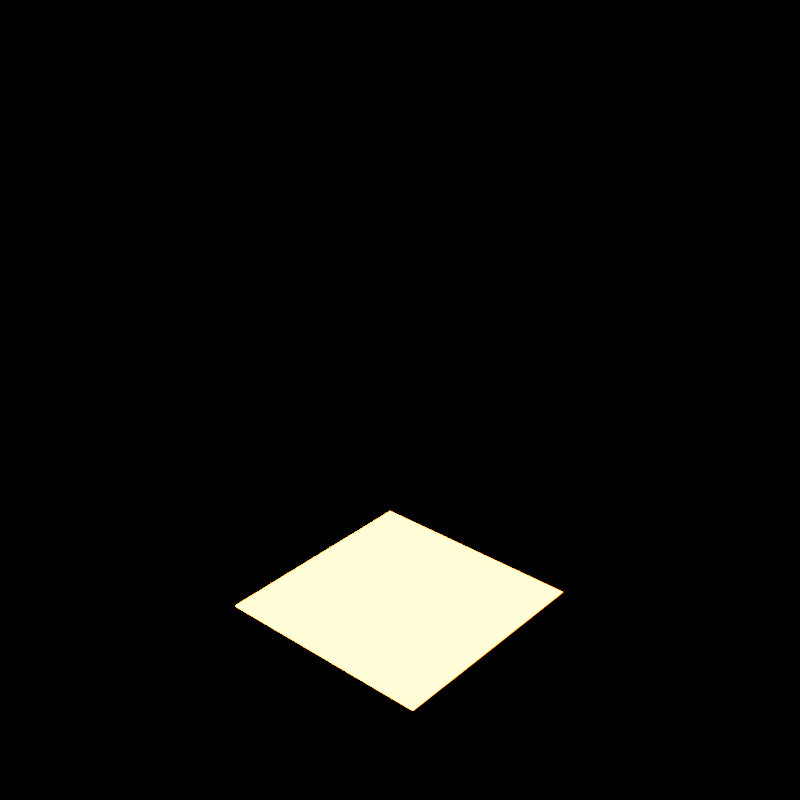 # Source: firevoxels.blend  (saved by Blender 4.0.36; exported with 4.5.12 LTS)
import bpy
from mathutils import Matrix  # noqa: F401  (used for matrix-valued properties, if any)

bpy.ops.wm.read_factory_settings(use_empty=True)
scene = bpy.context.scene
scene.name = 'Scene'

# ---- collections
col_collection = bpy.data.collections.new('Collection'); scene.collection.children.link(col_collection)

# ---- materials (node trees are filled in below, after node groups)
mat_flame = bpy.data.materials.new('Flame')
mat_flame.alpha_threshold = 0.0
mat_flame.line_color = (0.0, 0.0, 0.0, 1.0)

# ---- material node trees
mat_flame.use_nodes = True; mat_flame.node_tree.nodes.clear()
_N = mat_flame.node_tree.nodes; _L = mat_flame.node_tree.links
n0 = _N.new('ShaderNodeOutputMaterial'); n0.name = 'Material Output'; n0.location = (545, 300)
n0.target = 'CYCLES'
n1 = _N.new('ShaderNodeNewGeometry'); n1.name = 'Geometry'; n1.location = (-891, 267)
n2 = _N.new('ShaderNodeMapping'); n2.name = 'Mapping'; n2.location = (-726, 286)
n2.width = 290
n2.inputs[1].default_value = (0.07622, 0.0, 0.0)
n2.inputs[2].default_value = (1.571, 0.0, 1.571)
n3 = _N.new('ShaderNodeMath'); n3.name = 'Math'; n3.location = (98, 277)
n3.operation = 'MULTIPLY'
n3.inputs[1].default_value = 67.0
n4 = _N.new('ShaderNodeTexGradient'); n4.name = 'Gradient Texture'; n4.location = (-392, 289)
n5 = _N.new('ShaderNodeValToRGB'); n5.name = 'ColorRamp'; n5.location = (-202, 305)
n5.color_ramp.interpolation = 'B_SPLINE'
while len(n5.color_ramp.elements) > 1: n5.color_ramp.elements.remove(n5.color_ramp.elements[-1])
n5.color_ramp.elements[0].position = 0.0; n5.color_ramp.elements[0].color = (1.0, 1.0, 1.0, 1.0)
_e = n5.color_ramp.elements.new(0.7545); _e.color = (0.09443, 0.09443, 0.09443, 1.0)
n6 = _N.new('ShaderNodeEmission'); n6.name = 'Emission'; n6.location = (318, 301)
n6.inputs[0].default_value = (1.0, 0.15, 0.01521, 1.0)
n7 = _N.new('ShaderNodeOutputMaterial'); n7.name = 'Material Output.001'; n7.location = (0, 0)
n7.target = 'EEVEE'
n8 = _N.new('ShaderNodeMixShader'); n8.name = 'Mix Shader'; n8.location = (0, 0)
n8.label = 'Disable Shadow'
n8.hide = True
n9 = _N.new('ShaderNodeLightPath'); n9.name = 'Light Path'; n9.location = (0, 0)
n9.hide = True
n10 = _N.new('ShaderNodeBsdfTransparent'); n10.name = 'Transparent BSDF'; n10.location = (0, 0)
n10.hide = True
_L.new(n6.outputs[0], n0.inputs[0])
_L.new(n1.outputs[0], n2.inputs[0])
_L.new(n2.outputs[0], n4.inputs[0])
_L.new(n4.outputs[0], n5.inputs[0])
_L.new(n5.outputs[0], n3.inputs[0])
_L.new(n3.outputs[0], n6.inputs[1])
_L.new(n6.outputs[0], n8.inputs[1])
_L.new(n8.outputs[0], n7.inputs[0])
_L.new(n9.outputs[1], n8.inputs[0])
_L.new(n10.outputs[0], n8.inputs[2])
n0.is_active_output = True

# ---- world
world_world = bpy.data.worlds.new('World'); scene.world = world_world
world_world.use_nodes = True; world_world.node_tree.nodes.clear()
_N = world_world.node_tree.nodes; _L = world_world.node_tree.links
n0 = _N.new('ShaderNodeOutputWorld'); n0.name = 'World Output'; n0.location = (300, 300)
n1 = _N.new('ShaderNodeBackground'); n1.name = 'Background'; n1.location = (10, 300)
n1.inputs[0].default_value = (0.05088, 0.05088, 0.05088, 1.0)
n1.inputs[1].default_value = 0.0
_L.new(n1.outputs[0], n0.inputs[0])
n0.is_active_output = True
world_world.color = (0.05088, 0.05088, 0.05088)
world_world.use_sun_shadow = False
world_world.sun_shadow_jitter_overblur = 0.0

# ---- cameras
cam_camera_001 = bpy.data.cameras.new('Camera.001')
cam_camera_001.lens = 55.0

# ---- meshes
me_cube = bpy.data.meshes.new('Cube')
me_cube.from_pydata([(1.0, 1.0, 1.0), (1.0, 1.0, -1.0), (1.0, -1.0, 1.0), (1.0, -1.0, -1.0), (-1.0, 1.0, 1.0), (-1.0, 1.0, -1.0), (-1.0, -1.0, 1.0), (-1.0, -1.0, -1.0)], [], [(0, 4, 6, 2), (3, 2, 6, 7), (7, 6, 4, 5), (5, 1, 3, 7), (1, 0, 2, 3), (5, 4, 0, 1)])
_uv = me_cube.uv_layers.new(name='UVMap')
_uv.uv.foreach_set('vector', [0.625, 0.5, 0.875, 0.5, 0.875, 0.75, 0.625, 0.75, 0.375, 0.75, 0.625, 0.75, 0.625, 1.0, 0.375, 1.0, 0.375, 0.0, 0.625, 0.0, 0.625, 0.25, 0.375, 0.25, 0.125, 0.5, 0.375, 0.5, 0.375, 0.75, 0.125, 0.75, 0.375, 0.5, 0.625, 0.5, 0.625, 0.75, 0.375, 0.75, 0.375, 0.25, 0.625, 0.25, 0.625, 0.5, 0.375, 0.5])
me_cube.materials.append(mat_flame)
me_cube.use_remesh_preserve_volume = False
me_cube.use_remesh_preserve_attributes = False
me_cube.use_mirror_vertex_groups = False
me_cube.update()
me_plane = bpy.data.meshes.new('Plane')
me_plane.from_pydata([(-1.0, -1.0, 0.0), (1.0, -1.0, 0.0), (-1.0, 1.0, 0.0), (1.0, 1.0, 0.0)], [], [(0, 1, 3, 2)])
_uv = me_plane.uv_layers.new(name='UVMap')
_uv.uv.foreach_set('vector', [0.0, 0.0, 1.0, 0.0, 1.0, 1.0, 0.0, 1.0])
me_plane.materials.append(mat_flame)
me_plane.use_remesh_fix_poles = True
me_plane.use_remesh_preserve_attributes = False
me_plane.use_mirror_vertex_groups = False
me_plane.update()

# ---- objects
ob_cube = bpy.data.objects.new('Cube', me_cube)
ob_plane = bpy.data.objects.new('Plane', me_plane)
ob_camera = bpy.data.objects.new('Camera', cam_camera_001)

# ---- transforms, parenting, visibility, modifiers, constraints
ob_cube.location = (-4.752, 0.0, -1.203)
ob_cube.lock_rotations_4d = False
ob_cube.empty_display_type = 'ARROWS'
ob_cube.hide_render = True
ob_cube.visible_shadow = False
ob_cube.lineart.crease_threshold = 0.0
ob_plane.location = (0.04427, 0.0236, -0.07622)
ob_plane.scale = (0.5062, 0.5062, 0.5062)
ob_plane.visible_shadow = False
ob_plane.lineart.crease_threshold = 0.0
_m = ob_plane.modifiers.new('ParticleSettings', 'PARTICLE_SYSTEM')
_m = ob_plane.modifiers.new('ParticleSystem 0', 'PARTICLE_SYSTEM')
ob_camera.location = (2.907, -3.251, 3.123)
ob_camera.rotation_euler = (1.098, 0.001616, 0.7173)

# ---- collection membership
col_collection.objects.link(ob_cube)
col_collection.objects.link(ob_plane)
col_collection.objects.link(ob_camera)

# ---- scene / render settings (as saved in the file)
scene.camera = ob_camera
scene.frame_start = 30; scene.frame_end = 100; scene.frame_set(51)
scene.render.engine = 'BLENDER_EEVEE_NEXT'
scene.render.image_settings.color_mode = 'RGB'
scene.render.resolution_x = 2000
scene.render.resolution_y = 2000
scene.render.use_render_cache = True
scene.cycles.use_denoising = False
scene.cycles.samples = 128
scene.cycles.sampling_pattern = 'TABULATED_SOBOL'
scene.cycles.use_adaptive_sampling = False
scene.cycles.use_light_tree = False
scene.view_settings.look = 'Medium High Contrast'
scene.view_settings.view_transform = 'Filmic'
scene.view_settings.exposure = 0.5381
scene.view_settings.gamma = 0.7309
bpy.context.view_layer.update()
